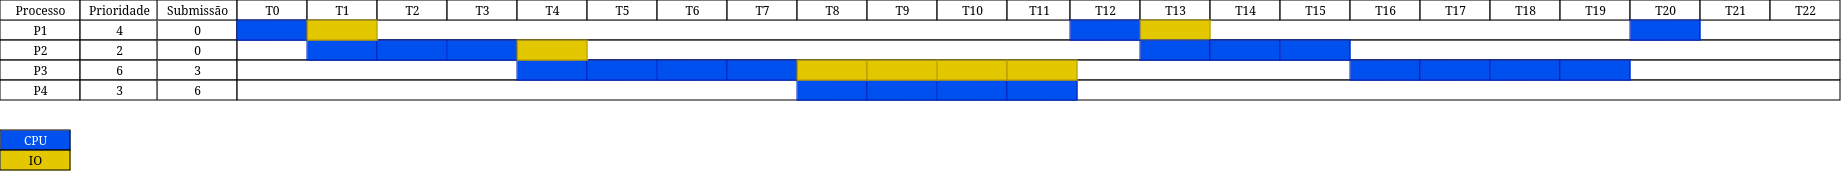

The diagram above was exported from draw.io. Its source (the exported page's mxGraphModel, read from the mxfile embedded in the PNG):
<mxGraphModel dx="2524" dy="1140" grid="1" gridSize="10" guides="1" tooltips="1" connect="1" arrows="1" fold="1" page="1" pageScale="1" pageWidth="850" pageHeight="1100" math="0" shadow="0">
  <root>
    <mxCell id="0" />
    <mxCell id="1" parent="0" />
    <mxCell id="36IE5aBGRI6U7P1wnChv-1" value="0" style="align=center;strokeColor=#000000;html=1;" vertex="1" parent="1">
      <mxGeometry x="547" y="160" width="80" height="20" as="geometry" />
    </mxCell>
    <mxCell id="36IE5aBGRI6U7P1wnChv-2" value="0" style="align=center;strokeColor=#000000;html=1;" vertex="1" parent="1">
      <mxGeometry x="547" y="180" width="80" height="20" as="geometry" />
    </mxCell>
    <mxCell id="36IE5aBGRI6U7P1wnChv-3" value="3" style="align=center;strokeColor=#000000;html=1;" vertex="1" parent="1">
      <mxGeometry x="547" y="200" width="80" height="20" as="geometry" />
    </mxCell>
    <mxCell id="36IE5aBGRI6U7P1wnChv-4" value="6" style="align=center;strokeColor=#000000;html=1;" vertex="1" parent="1">
      <mxGeometry x="547" y="220" width="80" height="20" as="geometry" />
    </mxCell>
    <mxCell id="36IE5aBGRI6U7P1wnChv-5" value="Submissão" style="strokeWidth=1;fontStyle=0;html=1;strokeColor=#000000;" vertex="1" parent="1">
      <mxGeometry x="547" y="140" width="80" height="20" as="geometry" />
    </mxCell>
    <mxCell id="36IE5aBGRI6U7P1wnChv-6" value="" style="align=left;strokeColor=#000000;html=1;" vertex="1" parent="1">
      <mxGeometry x="627" y="160" width="1603" height="20" as="geometry" />
    </mxCell>
    <mxCell id="36IE5aBGRI6U7P1wnChv-7" value="T0" style="strokeWidth=1;fontStyle=0;html=1;strokeColor=#000000;" vertex="1" parent="1">
      <mxGeometry x="627" y="140" width="70" height="20" as="geometry" />
    </mxCell>
    <mxCell id="36IE5aBGRI6U7P1wnChv-8" value="T1" style="strokeWidth=1;fontStyle=0;html=1;strokeColor=#000000;" vertex="1" parent="1">
      <mxGeometry x="697" y="140" width="70" height="20" as="geometry" />
    </mxCell>
    <mxCell id="36IE5aBGRI6U7P1wnChv-9" value="T2" style="strokeWidth=1;fontStyle=0;html=1;strokeColor=#000000;" vertex="1" parent="1">
      <mxGeometry x="767" y="140" width="70" height="20" as="geometry" />
    </mxCell>
    <mxCell id="36IE5aBGRI6U7P1wnChv-10" value="T3" style="strokeWidth=1;fontStyle=0;html=1;strokeColor=#000000;" vertex="1" parent="1">
      <mxGeometry x="837" y="140" width="70" height="20" as="geometry" />
    </mxCell>
    <mxCell id="36IE5aBGRI6U7P1wnChv-11" value="T4" style="strokeWidth=1;fontStyle=0;html=1;strokeColor=#000000;" vertex="1" parent="1">
      <mxGeometry x="907" y="140" width="70" height="20" as="geometry" />
    </mxCell>
    <mxCell id="36IE5aBGRI6U7P1wnChv-12" value="T5" style="strokeWidth=1;fontStyle=0;html=1;strokeColor=#000000;" vertex="1" parent="1">
      <mxGeometry x="977" y="140" width="70" height="20" as="geometry" />
    </mxCell>
    <mxCell id="36IE5aBGRI6U7P1wnChv-13" value="T6" style="strokeWidth=1;fontStyle=0;html=1;strokeColor=#000000;" vertex="1" parent="1">
      <mxGeometry x="1047" y="140" width="70" height="20" as="geometry" />
    </mxCell>
    <mxCell id="36IE5aBGRI6U7P1wnChv-14" value="T7" style="strokeWidth=1;fontStyle=0;html=1;strokeColor=#000000;" vertex="1" parent="1">
      <mxGeometry x="1117" y="140" width="70" height="20" as="geometry" />
    </mxCell>
    <mxCell id="36IE5aBGRI6U7P1wnChv-15" value="T8" style="strokeWidth=1;fontStyle=0;html=1;strokeColor=#000000;" vertex="1" parent="1">
      <mxGeometry x="1187" y="140" width="70" height="20" as="geometry" />
    </mxCell>
    <mxCell id="36IE5aBGRI6U7P1wnChv-16" value="T9" style="strokeWidth=1;fontStyle=0;html=1;strokeColor=#000000;" vertex="1" parent="1">
      <mxGeometry x="1257" y="140" width="70" height="20" as="geometry" />
    </mxCell>
    <mxCell id="36IE5aBGRI6U7P1wnChv-17" value="T10" style="strokeWidth=1;fontStyle=0;html=1;strokeColor=#000000;" vertex="1" parent="1">
      <mxGeometry x="1327" y="140" width="70" height="20" as="geometry" />
    </mxCell>
    <mxCell id="36IE5aBGRI6U7P1wnChv-18" value="T11" style="strokeWidth=1;fontStyle=0;html=1;strokeColor=#000000;" vertex="1" parent="1">
      <mxGeometry x="1397" y="140" width="63" height="20" as="geometry" />
    </mxCell>
    <mxCell id="36IE5aBGRI6U7P1wnChv-19" value="" style="align=left;strokeColor=#000000;html=1;" vertex="1" parent="1">
      <mxGeometry x="627" y="180" width="1603" height="20" as="geometry" />
    </mxCell>
    <mxCell id="36IE5aBGRI6U7P1wnChv-20" value="" style="align=left;strokeColor=#000000;html=1;" vertex="1" parent="1">
      <mxGeometry x="627" y="200" width="1603" height="20" as="geometry" />
    </mxCell>
    <mxCell id="36IE5aBGRI6U7P1wnChv-21" value="" style="align=left;strokeColor=#000000;html=1;" vertex="1" parent="1">
      <mxGeometry x="627" y="220" width="1603" height="20" as="geometry" />
    </mxCell>
    <mxCell id="36IE5aBGRI6U7P1wnChv-22" value="P1" style="align=center;strokeColor=#000000;html=1;" vertex="1" parent="1">
      <mxGeometry x="390" y="160" width="80" height="20" as="geometry" />
    </mxCell>
    <mxCell id="36IE5aBGRI6U7P1wnChv-23" value="P2" style="align=center;strokeColor=#000000;html=1;" vertex="1" parent="1">
      <mxGeometry x="390" y="180" width="80" height="20" as="geometry" />
    </mxCell>
    <mxCell id="36IE5aBGRI6U7P1wnChv-24" value="P3" style="align=center;strokeColor=#000000;html=1;" vertex="1" parent="1">
      <mxGeometry x="390" y="200" width="80" height="20" as="geometry" />
    </mxCell>
    <mxCell id="36IE5aBGRI6U7P1wnChv-25" value="P4" style="align=center;strokeColor=#000000;html=1;" vertex="1" parent="1">
      <mxGeometry x="390" y="220" width="80" height="20" as="geometry" />
    </mxCell>
    <mxCell id="36IE5aBGRI6U7P1wnChv-26" value="Processo" style="strokeWidth=1;fontStyle=0;html=1;strokeColor=#000000;" vertex="1" parent="1">
      <mxGeometry x="390" y="140" width="80" height="20" as="geometry" />
    </mxCell>
    <mxCell id="36IE5aBGRI6U7P1wnChv-27" value="4" style="align=center;strokeColor=#000000;html=1;" vertex="1" parent="1">
      <mxGeometry x="470" y="160" width="77" height="20" as="geometry" />
    </mxCell>
    <mxCell id="36IE5aBGRI6U7P1wnChv-28" value="2" style="align=center;strokeColor=#000000;html=1;" vertex="1" parent="1">
      <mxGeometry x="470" y="180" width="77" height="20" as="geometry" />
    </mxCell>
    <mxCell id="36IE5aBGRI6U7P1wnChv-29" value="6" style="align=center;strokeColor=#000000;html=1;" vertex="1" parent="1">
      <mxGeometry x="470" y="200" width="77" height="20" as="geometry" />
    </mxCell>
    <mxCell id="36IE5aBGRI6U7P1wnChv-30" value="3" style="align=center;strokeColor=#000000;html=1;" vertex="1" parent="1">
      <mxGeometry x="470" y="220" width="77" height="20" as="geometry" />
    </mxCell>
    <mxCell id="36IE5aBGRI6U7P1wnChv-31" value="Prioridade" style="strokeWidth=1;fontStyle=0;html=1;strokeColor=#000000;" vertex="1" parent="1">
      <mxGeometry x="470" y="140" width="77" height="20" as="geometry" />
    </mxCell>
    <mxCell id="36IE5aBGRI6U7P1wnChv-32" value="T12" style="strokeWidth=1;fontStyle=0;html=1;strokeColor=#000000;" vertex="1" parent="1">
      <mxGeometry x="1460" y="140" width="70" height="20" as="geometry" />
    </mxCell>
    <mxCell id="36IE5aBGRI6U7P1wnChv-33" value="T13" style="strokeWidth=1;fontStyle=0;html=1;strokeColor=#000000;" vertex="1" parent="1">
      <mxGeometry x="1530" y="140" width="70" height="20" as="geometry" />
    </mxCell>
    <mxCell id="36IE5aBGRI6U7P1wnChv-34" value="T14" style="strokeWidth=1;fontStyle=0;html=1;strokeColor=#000000;" vertex="1" parent="1">
      <mxGeometry x="1600" y="140" width="70" height="20" as="geometry" />
    </mxCell>
    <mxCell id="36IE5aBGRI6U7P1wnChv-35" value="T15" style="strokeWidth=1;fontStyle=0;html=1;strokeColor=#000000;" vertex="1" parent="1">
      <mxGeometry x="1670" y="140" width="70" height="20" as="geometry" />
    </mxCell>
    <mxCell id="36IE5aBGRI6U7P1wnChv-36" value="T16" style="strokeWidth=1;fontStyle=0;html=1;strokeColor=#000000;" vertex="1" parent="1">
      <mxGeometry x="1740" y="140" width="70" height="20" as="geometry" />
    </mxCell>
    <mxCell id="36IE5aBGRI6U7P1wnChv-37" value="T17" style="strokeWidth=1;fontStyle=0;html=1;strokeColor=#000000;" vertex="1" parent="1">
      <mxGeometry x="1810" y="140" width="70" height="20" as="geometry" />
    </mxCell>
    <mxCell id="36IE5aBGRI6U7P1wnChv-38" value="T18" style="strokeWidth=1;fontStyle=0;html=1;strokeColor=#000000;" vertex="1" parent="1">
      <mxGeometry x="1880" y="140" width="70" height="20" as="geometry" />
    </mxCell>
    <mxCell id="36IE5aBGRI6U7P1wnChv-39" value="CPU" style="strokeWidth=1;fontStyle=0;html=1;fillColor=#0050ef;fontColor=#ffffff;strokeColor=#000000;" vertex="1" parent="1">
      <mxGeometry x="390" y="270" width="70" height="20" as="geometry" />
    </mxCell>
    <mxCell id="36IE5aBGRI6U7P1wnChv-40" value="IO" style="strokeWidth=1;fontStyle=0;html=1;fillColor=#e3c800;fontColor=#000000;strokeColor=#000000;" vertex="1" parent="1">
      <mxGeometry x="390" y="290" width="70" height="20" as="geometry" />
    </mxCell>
    <mxCell id="36IE5aBGRI6U7P1wnChv-41" value="" style="strokeWidth=1;fontStyle=0;html=1;strokeColor=#001DBC;fillColor=#0050ef;fontColor=#ffffff;" vertex="1" parent="1">
      <mxGeometry x="627" y="160" width="70" height="20" as="geometry" />
    </mxCell>
    <mxCell id="36IE5aBGRI6U7P1wnChv-46" value="" style="strokeWidth=1;fontStyle=0;html=1;strokeColor=#001DBC;fillColor=#0050ef;fontColor=#ffffff;" vertex="1" parent="1">
      <mxGeometry x="697" y="180" width="70" height="20" as="geometry" />
    </mxCell>
    <mxCell id="36IE5aBGRI6U7P1wnChv-48" value="" style="strokeWidth=1;fontStyle=0;html=1;strokeColor=#001DBC;fillColor=#0050ef;fontColor=#ffffff;" vertex="1" parent="1">
      <mxGeometry x="837" y="180" width="70" height="20" as="geometry" />
    </mxCell>
    <mxCell id="36IE5aBGRI6U7P1wnChv-49" value="" style="strokeWidth=1;fontStyle=0;html=1;strokeColor=#001DBC;fillColor=#0050ef;fontColor=#ffffff;" vertex="1" parent="1">
      <mxGeometry x="767" y="180" width="70" height="20" as="geometry" />
    </mxCell>
    <mxCell id="36IE5aBGRI6U7P1wnChv-53" value="" style="strokeWidth=1;fontStyle=0;html=1;strokeColor=#001DBC;fillColor=#0050ef;fontColor=#ffffff;" vertex="1" parent="1">
      <mxGeometry x="907" y="200" width="70" height="20" as="geometry" />
    </mxCell>
    <mxCell id="36IE5aBGRI6U7P1wnChv-54" value="" style="strokeWidth=1;fontStyle=0;html=1;strokeColor=#001DBC;fillColor=#0050ef;fontColor=#ffffff;" vertex="1" parent="1">
      <mxGeometry x="1047" y="200" width="70" height="20" as="geometry" />
    </mxCell>
    <mxCell id="36IE5aBGRI6U7P1wnChv-55" value="" style="strokeWidth=1;fontStyle=0;html=1;strokeColor=#001DBC;fillColor=#0050ef;fontColor=#ffffff;" vertex="1" parent="1">
      <mxGeometry x="977" y="200" width="70" height="20" as="geometry" />
    </mxCell>
    <mxCell id="36IE5aBGRI6U7P1wnChv-57" value="" style="strokeWidth=1;fontStyle=0;html=1;strokeColor=#001DBC;fillColor=#0050ef;fontColor=#ffffff;" vertex="1" parent="1">
      <mxGeometry x="1117" y="200" width="70" height="20" as="geometry" />
    </mxCell>
    <mxCell id="36IE5aBGRI6U7P1wnChv-60" value="&lt;div&gt;T19&lt;/div&gt;" style="strokeWidth=1;fontStyle=0;html=1;strokeColor=#000000;" vertex="1" parent="1">
      <mxGeometry x="1950" y="140" width="70" height="20" as="geometry" />
    </mxCell>
    <mxCell id="36IE5aBGRI6U7P1wnChv-61" value="T20" style="strokeWidth=1;fontStyle=0;html=1;strokeColor=#000000;" vertex="1" parent="1">
      <mxGeometry x="2020" y="140" width="70" height="20" as="geometry" />
    </mxCell>
    <mxCell id="36IE5aBGRI6U7P1wnChv-67" value="T21" style="strokeWidth=1;fontStyle=0;html=1;strokeColor=#000000;" vertex="1" parent="1">
      <mxGeometry x="2090" y="140" width="70" height="20" as="geometry" />
    </mxCell>
    <mxCell id="36IE5aBGRI6U7P1wnChv-68" value="T22" style="strokeWidth=1;fontStyle=0;html=1;strokeColor=#000000;" vertex="1" parent="1">
      <mxGeometry x="2160" y="140" width="70" height="20" as="geometry" />
    </mxCell>
    <mxCell id="36IE5aBGRI6U7P1wnChv-74" value="" style="strokeWidth=1;fontStyle=0;html=1;strokeColor=#001DBC;fillColor=#0050ef;fontColor=#ffffff;" vertex="1" parent="1">
      <mxGeometry x="1187" y="220" width="70" height="20" as="geometry" />
    </mxCell>
    <mxCell id="36IE5aBGRI6U7P1wnChv-75" value="" style="strokeWidth=1;fontStyle=0;html=1;strokeColor=#001DBC;fillColor=#0050ef;fontColor=#ffffff;" vertex="1" parent="1">
      <mxGeometry x="1327" y="220" width="70" height="20" as="geometry" />
    </mxCell>
    <mxCell id="36IE5aBGRI6U7P1wnChv-76" value="" style="strokeWidth=1;fontStyle=0;html=1;strokeColor=#001DBC;fillColor=#0050ef;fontColor=#ffffff;" vertex="1" parent="1">
      <mxGeometry x="1257" y="220" width="70" height="20" as="geometry" />
    </mxCell>
    <mxCell id="36IE5aBGRI6U7P1wnChv-77" value="" style="strokeWidth=1;fontStyle=0;html=1;strokeColor=#001DBC;fillColor=#0050ef;fontColor=#ffffff;" vertex="1" parent="1">
      <mxGeometry x="1397" y="220" width="70" height="20" as="geometry" />
    </mxCell>
    <mxCell id="36IE5aBGRI6U7P1wnChv-78" value="" style="strokeWidth=1;fontStyle=0;html=1;strokeColor=#B09500;fillColor=#e3c800;fontColor=#000000;" vertex="1" parent="1">
      <mxGeometry x="697" y="160" width="70" height="20" as="geometry" />
    </mxCell>
    <mxCell id="36IE5aBGRI6U7P1wnChv-79" value="" style="strokeWidth=1;fontStyle=0;html=1;strokeColor=#B09500;fillColor=#e3c800;fontColor=#000000;" vertex="1" parent="1">
      <mxGeometry x="907" y="180" width="70" height="20" as="geometry" />
    </mxCell>
    <mxCell id="36IE5aBGRI6U7P1wnChv-80" value="" style="strokeWidth=1;fontStyle=0;html=1;strokeColor=#B09500;fillColor=#e3c800;fontColor=#000000;" vertex="1" parent="1">
      <mxGeometry x="1187" y="200" width="70" height="20" as="geometry" />
    </mxCell>
    <mxCell id="36IE5aBGRI6U7P1wnChv-81" value="" style="strokeWidth=1;fontStyle=0;html=1;strokeColor=#B09500;fillColor=#e3c800;fontColor=#000000;" vertex="1" parent="1">
      <mxGeometry x="1327" y="200" width="70" height="20" as="geometry" />
    </mxCell>
    <mxCell id="36IE5aBGRI6U7P1wnChv-82" value="" style="strokeWidth=1;fontStyle=0;html=1;strokeColor=#B09500;fillColor=#e3c800;fontColor=#000000;" vertex="1" parent="1">
      <mxGeometry x="1257" y="200" width="70" height="20" as="geometry" />
    </mxCell>
    <mxCell id="36IE5aBGRI6U7P1wnChv-83" value="" style="strokeWidth=1;fontStyle=0;html=1;strokeColor=#B09500;fillColor=#e3c800;fontColor=#000000;" vertex="1" parent="1">
      <mxGeometry x="1397" y="200" width="70" height="20" as="geometry" />
    </mxCell>
    <mxCell id="36IE5aBGRI6U7P1wnChv-84" value="" style="strokeWidth=1;fontStyle=0;html=1;strokeColor=#001DBC;fillColor=#0050ef;fontColor=#ffffff;" vertex="1" parent="1">
      <mxGeometry x="1460" y="160" width="70" height="20" as="geometry" />
    </mxCell>
    <mxCell id="36IE5aBGRI6U7P1wnChv-85" value="" style="strokeWidth=1;fontStyle=0;html=1;strokeColor=#B09500;fillColor=#e3c800;fontColor=#000000;" vertex="1" parent="1">
      <mxGeometry x="1530" y="160" width="70" height="20" as="geometry" />
    </mxCell>
    <mxCell id="36IE5aBGRI6U7P1wnChv-86" value="" style="strokeWidth=1;fontStyle=0;html=1;strokeColor=#001DBC;fillColor=#0050ef;fontColor=#ffffff;" vertex="1" parent="1">
      <mxGeometry x="1530" y="180" width="70" height="20" as="geometry" />
    </mxCell>
    <mxCell id="36IE5aBGRI6U7P1wnChv-87" value="" style="strokeWidth=1;fontStyle=0;html=1;strokeColor=#001DBC;fillColor=#0050ef;fontColor=#ffffff;" vertex="1" parent="1">
      <mxGeometry x="1670" y="180" width="70" height="20" as="geometry" />
    </mxCell>
    <mxCell id="36IE5aBGRI6U7P1wnChv-88" value="" style="strokeWidth=1;fontStyle=0;html=1;strokeColor=#001DBC;fillColor=#0050ef;fontColor=#ffffff;" vertex="1" parent="1">
      <mxGeometry x="1600" y="180" width="70" height="20" as="geometry" />
    </mxCell>
    <mxCell id="36IE5aBGRI6U7P1wnChv-89" value="" style="strokeWidth=1;fontStyle=0;html=1;strokeColor=#001DBC;fillColor=#0050ef;fontColor=#ffffff;" vertex="1" parent="1">
      <mxGeometry x="1740" y="200" width="70" height="20" as="geometry" />
    </mxCell>
    <mxCell id="36IE5aBGRI6U7P1wnChv-90" value="" style="strokeWidth=1;fontStyle=0;html=1;strokeColor=#001DBC;fillColor=#0050ef;fontColor=#ffffff;" vertex="1" parent="1">
      <mxGeometry x="1880" y="200" width="70" height="20" as="geometry" />
    </mxCell>
    <mxCell id="36IE5aBGRI6U7P1wnChv-91" value="" style="strokeWidth=1;fontStyle=0;html=1;strokeColor=#001DBC;fillColor=#0050ef;fontColor=#ffffff;" vertex="1" parent="1">
      <mxGeometry x="1810" y="200" width="70" height="20" as="geometry" />
    </mxCell>
    <mxCell id="36IE5aBGRI6U7P1wnChv-92" value="" style="strokeWidth=1;fontStyle=0;html=1;strokeColor=#001DBC;fillColor=#0050ef;fontColor=#ffffff;" vertex="1" parent="1">
      <mxGeometry x="1950" y="200" width="70" height="20" as="geometry" />
    </mxCell>
    <mxCell id="36IE5aBGRI6U7P1wnChv-93" value="" style="strokeWidth=1;fontStyle=0;html=1;strokeColor=#001DBC;fillColor=#0050ef;fontColor=#ffffff;" vertex="1" parent="1">
      <mxGeometry x="2020" y="160" width="70" height="20" as="geometry" />
    </mxCell>
  </root>
</mxGraphModel>